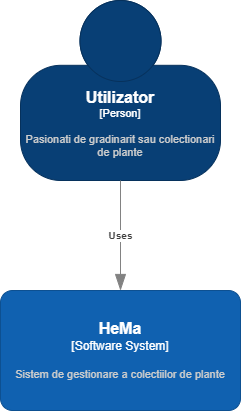

The diagram above was exported from draw.io. Its source (the exported page's mxGraphModel, read from the mxfile embedded in the PNG):
<mxGraphModel dx="1393" dy="766" grid="1" gridSize="10" guides="1" tooltips="1" connect="1" arrows="1" fold="1" page="1" pageScale="1" pageWidth="850" pageHeight="1100" math="0" shadow="0">
  <root>
    <mxCell id="0" />
    <mxCell id="1" parent="0" />
    <object placeholders="1" c4Name="Utilizator" c4Type="Person" c4Description="Pasionati de gradinarit sau colectionari de plante" label="&lt;font style=&quot;font-size: 16px&quot;&gt;&lt;b&gt;%c4Name%&lt;/b&gt;&lt;/font&gt;&lt;div&gt;[%c4Type%]&lt;/div&gt;&lt;br&gt;&lt;div&gt;&lt;font style=&quot;font-size: 11px&quot;&gt;&lt;font color=&quot;#cccccc&quot;&gt;%c4Description%&lt;/font&gt;&lt;/div&gt;" id="GE10rTjq-IZUjhydvE8p-2">
      <mxCell style="html=1;fontSize=11;dashed=0;whiteSpace=wrap;fillColor=#083F75;strokeColor=#06315C;fontColor=#ffffff;shape=mxgraph.c4.person2;align=center;metaEdit=1;points=[[0.5,0,0],[1,0.5,0],[1,0.75,0],[0.75,1,0],[0.5,1,0],[0.25,1,0],[0,0.75,0],[0,0.5,0]];resizable=0;" parent="1" vertex="1">
        <mxGeometry x="320" y="50" width="200" height="180" as="geometry" />
      </mxCell>
    </object>
    <object placeholders="1" c4Name="HeMa" c4Type="Software System" c4Description="Sistem de gestionare a colectiilor de plante" label="&lt;font style=&quot;font-size: 16px&quot;&gt;&lt;b&gt;%c4Name%&lt;/b&gt;&lt;/font&gt;&lt;div&gt;[%c4Type%]&lt;/div&gt;&lt;br&gt;&lt;div&gt;&lt;font style=&quot;font-size: 11px&quot;&gt;&lt;font color=&quot;#cccccc&quot;&gt;%c4Description%&lt;/font&gt;&lt;/div&gt;" id="4SuCyYldDIm3YbVLCKlt-1">
      <mxCell style="rounded=1;whiteSpace=wrap;html=1;labelBackgroundColor=none;fillColor=#1061B0;fontColor=#ffffff;align=center;arcSize=10;strokeColor=#0D5091;metaEdit=1;resizable=0;points=[[0.25,0,0],[0.5,0,0],[0.75,0,0],[1,0.25,0],[1,0.5,0],[1,0.75,0],[0.75,1,0],[0.5,1,0],[0.25,1,0],[0,0.75,0],[0,0.5,0],[0,0.25,0]];" vertex="1" parent="1">
        <mxGeometry x="300" y="340" width="240" height="120" as="geometry" />
      </mxCell>
    </object>
    <object placeholders="1" c4Type="Relationship" c4Description="Uses" label="&lt;div style=&quot;text-align: left&quot;&gt;&lt;div style=&quot;text-align: center&quot;&gt;&lt;b&gt;%c4Description%&lt;/b&gt;&lt;/div&gt;" id="4SuCyYldDIm3YbVLCKlt-3">
      <mxCell style="endArrow=blockThin;html=1;fontSize=10;fontColor=#404040;strokeWidth=1;endFill=1;strokeColor=#828282;elbow=vertical;metaEdit=1;endSize=14;startSize=14;jumpStyle=arc;jumpSize=16;rounded=0;edgeStyle=orthogonalEdgeStyle;exitX=0.5;exitY=1;exitDx=0;exitDy=0;exitPerimeter=0;" edge="1" parent="1" source="GE10rTjq-IZUjhydvE8p-2" target="4SuCyYldDIm3YbVLCKlt-1">
        <mxGeometry width="240" relative="1" as="geometry">
          <mxPoint x="300" y="290" as="sourcePoint" />
          <mxPoint x="540" y="290" as="targetPoint" />
        </mxGeometry>
      </mxCell>
    </object>
  </root>
</mxGraphModel>